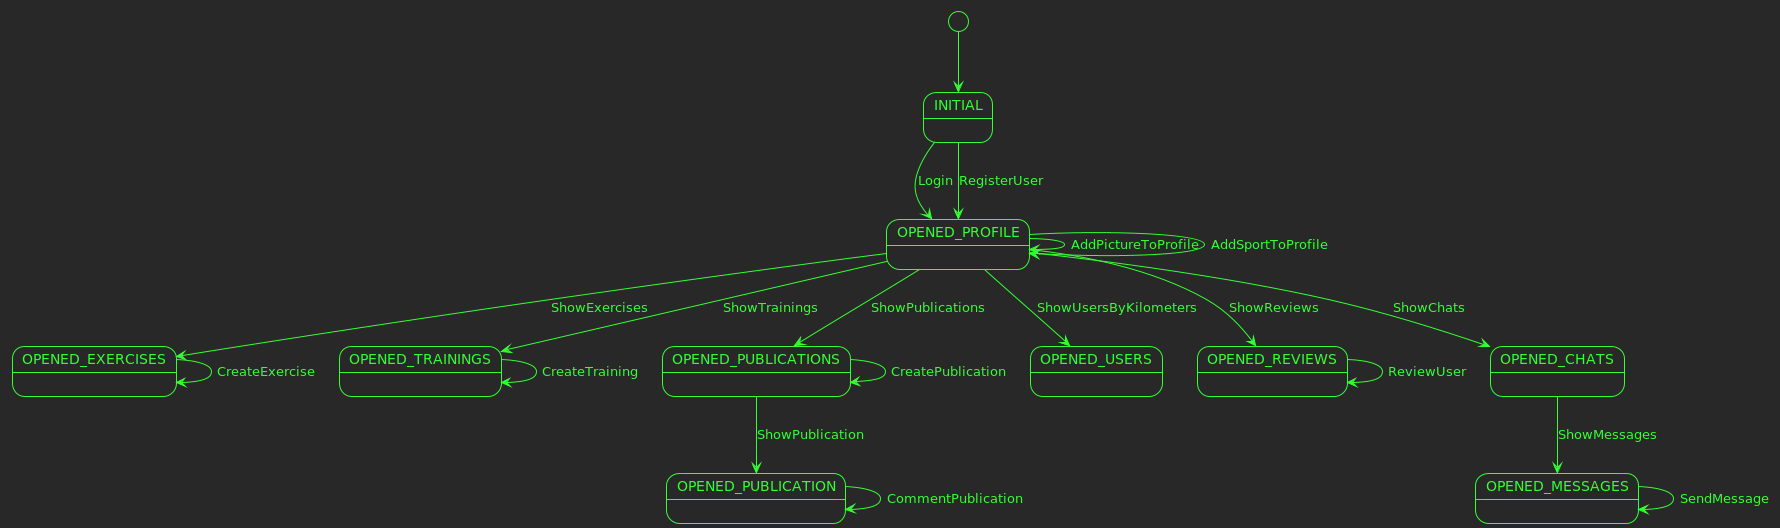

The diagram above was rendered by PlantUML. Its source (embedded in the PNG):
@startuml

!theme crt-green

state INITIAL
state OPENED_PROFILE
state OPENED_EXERCISES
state OPENED_TRAININGS
state OPENED_PUBLICATIONS
state OPENED_PUBLICATION
state OPENED_USERS
state OPENED_REVIEWS
state OPENED_CHATS

[*] --> INITIAL
INITIAL --> OPENED_PROFILE : Login
INITIAL --> OPENED_PROFILE : RegisterUser

OPENED_PROFILE --> OPENED_TRAININGS : ShowTrainings
OPENED_PROFILE --> OPENED_PROFILE : AddPictureToProfile
OPENED_PROFILE --> OPENED_PROFILE : AddSportToProfile
OPENED_TRAININGS --> OPENED_TRAININGS : CreateTraining

OPENED_PROFILE --> OPENED_EXERCISES : ShowExercises
OPENED_EXERCISES --> OPENED_EXERCISES : CreateExercise

OPENED_PROFILE --> OPENED_PUBLICATIONS : ShowPublications
OPENED_PUBLICATIONS --> OPENED_PUBLICATIONS : CreatePublication
OPENED_PUBLICATIONS --> OPENED_PUBLICATION : ShowPublication
OPENED_PUBLICATION --> OPENED_PUBLICATION : CommentPublication

OPENED_PROFILE --> OPENED_USERS : ShowUsersByKilometers

OPENED_PROFILE --> OPENED_REVIEWS : ShowReviews
OPENED_REVIEWS --> OPENED_REVIEWS : ReviewUser

OPENED_PROFILE --> OPENED_CHATS : ShowChats
OPENED_CHATS --> OPENED_MESSAGES : ShowMessages
OPENED_MESSAGES --> OPENED_MESSAGES : SendMessage

@enduml